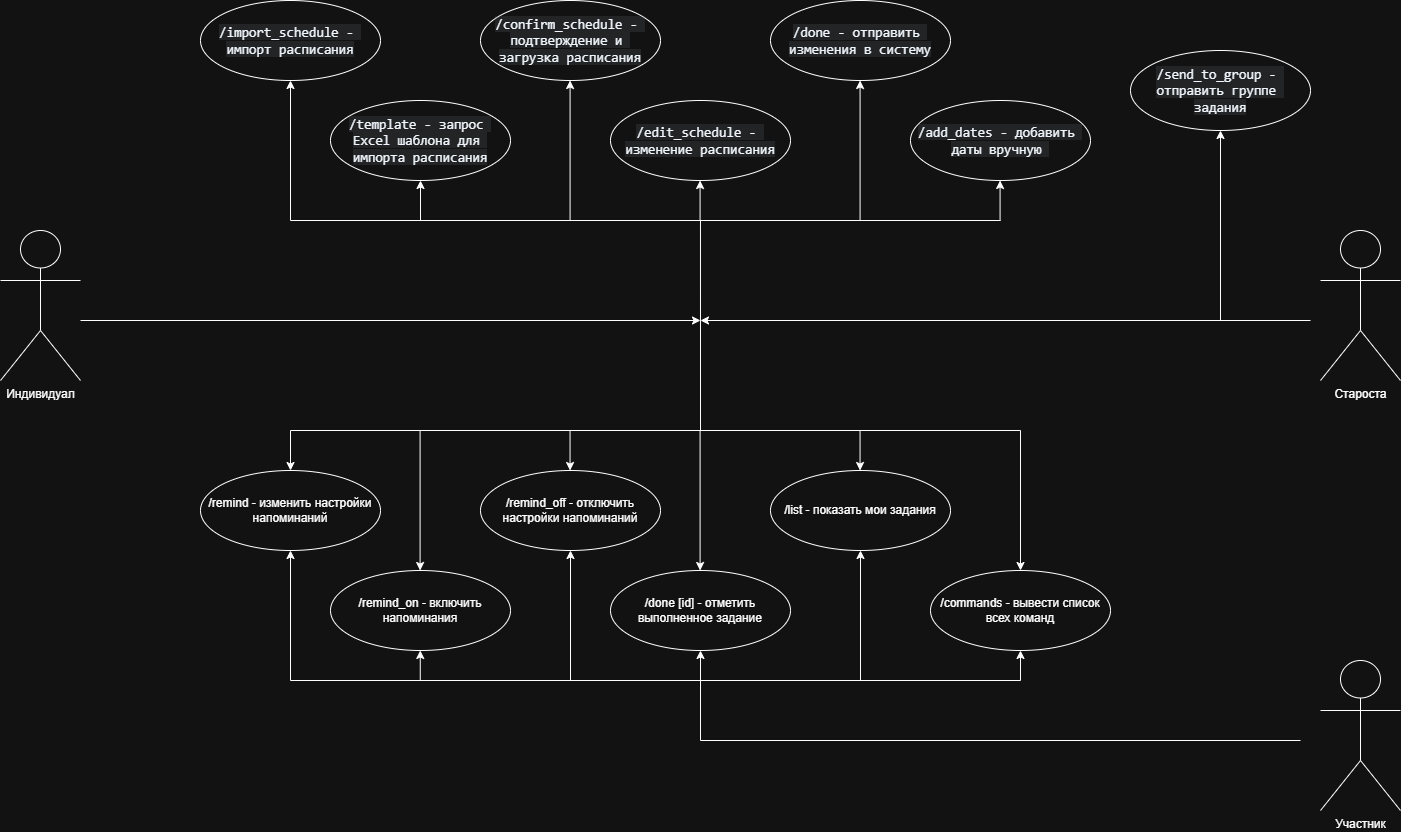

The diagram above was exported from draw.io. Its source (the exported page's mxGraphModel, read from the mxfile embedded in the PNG):
<mxGraphModel dx="1708" dy="963" grid="1" gridSize="10" guides="1" tooltips="1" connect="1" arrows="1" fold="1" page="1" pageScale="1" pageWidth="827" pageHeight="1169" math="0" shadow="0">
  <root>
    <mxCell id="0" />
    <mxCell id="1" parent="0" />
    <mxCell id="AmTRiZMQQaIfcqkiC90V-1" parent="1" style="shape=umlActor;verticalLabelPosition=bottom;verticalAlign=top;html=1;movable=0;resizable=0;rotatable=0;deletable=0;editable=0;locked=1;connectable=0;" value="Староста&lt;div&gt;&lt;br&gt;&lt;/div&gt;" vertex="1">
      <mxGeometry height="150" width="80" x="1420" y="530" as="geometry" />
    </mxCell>
    <mxCell id="AmTRiZMQQaIfcqkiC90V-2" parent="1" style="shape=umlActor;verticalLabelPosition=bottom;verticalAlign=top;html=1;movable=0;resizable=0;rotatable=0;deletable=0;editable=0;locked=1;connectable=0;" value="Индивидуал" vertex="1">
      <mxGeometry height="150" width="80" x="100" y="530" as="geometry" />
    </mxCell>
    <mxCell id="esbvAxRJSCj8qsRnZAV7-5" parent="1" style="shape=umlActor;verticalLabelPosition=bottom;verticalAlign=top;html=1;outlineConnect=0;movable=1;resizable=1;rotatable=1;deletable=1;editable=1;locked=0;connectable=1;" value="Участник" vertex="1">
      <mxGeometry height="150" width="80" x="1420" y="960" as="geometry" />
    </mxCell>
    <mxCell id="esbvAxRJSCj8qsRnZAV7-8" parent="1" style="ellipse;whiteSpace=wrap;html=1;movable=0;resizable=0;rotatable=0;deletable=0;editable=0;locked=1;connectable=0;" value="&lt;span style=&quot;color: rgb(240, 246, 252); font-family: &amp;quot;Monaspace Neon&amp;quot;, ui-monospace, SFMono-Regular, &amp;quot;SF Mono&amp;quot;, Menlo, Consolas, &amp;quot;Liberation Mono&amp;quot;, monospace; font-size: 13.6px; text-align: start; white-space-collapse: break-spaces; background-color: rgba(101, 108, 118, 0.2);&quot;&gt;/import_schedule - импорт расписания&lt;/span&gt;" vertex="1">
      <mxGeometry height="80" width="180" x="300" y="300" as="geometry" />
    </mxCell>
    <mxCell id="esbvAxRJSCj8qsRnZAV7-9" parent="1" style="ellipse;whiteSpace=wrap;html=1;movable=0;resizable=0;rotatable=0;deletable=0;editable=0;locked=1;connectable=0;" value="&lt;span style=&quot;color: rgb(240, 246, 252); font-family: &amp;quot;Monaspace Neon&amp;quot;, ui-monospace, SFMono-Regular, &amp;quot;SF Mono&amp;quot;, Menlo, Consolas, &amp;quot;Liberation Mono&amp;quot;, monospace; font-size: 13.6px; text-align: start; white-space-collapse: break-spaces; background-color: rgba(101, 108, 118, 0.2);&quot;&gt;/template - запрос Excel шаблона для импорта расписания&lt;/span&gt;" vertex="1">
      <mxGeometry height="80" width="180" x="430" y="400" as="geometry" />
    </mxCell>
    <mxCell id="esbvAxRJSCj8qsRnZAV7-10" parent="1" style="ellipse;whiteSpace=wrap;html=1;movable=0;resizable=0;rotatable=0;deletable=0;editable=0;locked=1;connectable=0;" value="&lt;span style=&quot;color: rgb(240, 246, 252); font-family: &amp;quot;Monaspace Neon&amp;quot;, ui-monospace, SFMono-Regular, &amp;quot;SF Mono&amp;quot;, Menlo, Consolas, &amp;quot;Liberation Mono&amp;quot;, monospace; font-size: 13.6px; text-align: start; white-space-collapse: break-spaces; background-color: rgba(101, 108, 118, 0.2);&quot;&gt;/confirm_schedule - подтверждение и загрузка расписания&lt;/span&gt;" vertex="1">
      <mxGeometry height="80" width="180" x="580" y="300" as="geometry" />
    </mxCell>
    <mxCell id="esbvAxRJSCj8qsRnZAV7-12" parent="1" style="ellipse;whiteSpace=wrap;html=1;movable=0;resizable=0;rotatable=0;deletable=0;editable=0;locked=1;connectable=0;" value="&lt;span style=&quot;color: rgb(240, 246, 252); font-family: &amp;quot;Monaspace Neon&amp;quot;, ui-monospace, SFMono-Regular, &amp;quot;SF Mono&amp;quot;, Menlo, Consolas, &amp;quot;Liberation Mono&amp;quot;, monospace; font-size: 13.6px; text-align: start; white-space-collapse: break-spaces; background-color: rgba(101, 108, 118, 0.2);&quot;&gt;/edit_schedule - изменение расписания&lt;/span&gt;" vertex="1">
      <mxGeometry height="80" width="180" x="710" y="400" as="geometry" />
    </mxCell>
    <mxCell id="esbvAxRJSCj8qsRnZAV7-14" parent="1" style="ellipse;whiteSpace=wrap;html=1;movable=0;resizable=0;rotatable=0;deletable=0;editable=0;locked=1;connectable=0;" value="&lt;span style=&quot;color: rgb(240, 246, 252); font-family: &amp;quot;Monaspace Neon&amp;quot;, ui-monospace, SFMono-Regular, &amp;quot;SF Mono&amp;quot;, Menlo, Consolas, &amp;quot;Liberation Mono&amp;quot;, monospace; font-size: 13.6px; text-align: start; white-space-collapse: break-spaces; background-color: rgba(101, 108, 118, 0.2);&quot;&gt;/add_dates - добавить даты вручную &lt;/span&gt;" vertex="1">
      <mxGeometry height="80" width="180" x="1010" y="400" as="geometry" />
    </mxCell>
    <mxCell id="esbvAxRJSCj8qsRnZAV7-15" parent="1" style="ellipse;whiteSpace=wrap;html=1;movable=0;resizable=0;rotatable=0;deletable=0;editable=0;locked=1;connectable=0;" value="&lt;span style=&quot;color: rgb(240, 246, 252); font-family: &amp;quot;Monaspace Neon&amp;quot;, ui-monospace, SFMono-Regular, &amp;quot;SF Mono&amp;quot;, Menlo, Consolas, &amp;quot;Liberation Mono&amp;quot;, monospace; font-size: 13.6px; text-align: start; white-space-collapse: break-spaces; background-color: rgba(101, 108, 118, 0.2);&quot;&gt;/send_to_group - отправить группе задания&lt;/span&gt;" vertex="1">
      <mxGeometry height="80" width="180" x="1230" y="350" as="geometry" />
    </mxCell>
    <mxCell id="esbvAxRJSCj8qsRnZAV7-16" parent="1" style="ellipse;whiteSpace=wrap;html=1;movable=0;resizable=0;rotatable=0;deletable=0;editable=0;locked=1;connectable=0;" value="/done [id] - отметить выполненное задание" vertex="1">
      <mxGeometry height="80" width="180" x="710" y="870" as="geometry" />
    </mxCell>
    <mxCell id="esbvAxRJSCj8qsRnZAV7-21" parent="1" style="ellipse;whiteSpace=wrap;html=1;movable=0;resizable=0;rotatable=0;deletable=0;editable=0;locked=1;connectable=0;" value="/list - показать мои задания" vertex="1">
      <mxGeometry height="80" width="180" x="870" y="770" as="geometry" />
    </mxCell>
    <mxCell id="esbvAxRJSCj8qsRnZAV7-20" parent="1" style="ellipse;whiteSpace=wrap;html=1;movable=0;resizable=0;rotatable=0;deletable=0;editable=0;locked=1;connectable=0;" value="/remind_on - включить напоминания" vertex="1">
      <mxGeometry height="80" width="180" x="430" y="870" as="geometry" />
    </mxCell>
    <mxCell id="esbvAxRJSCj8qsRnZAV7-22" parent="1" style="ellipse;whiteSpace=wrap;html=1;movable=0;resizable=0;rotatable=0;deletable=0;editable=0;locked=1;connectable=0;" value="/remind_off - отключить настройки напоминаний " vertex="1">
      <mxGeometry height="80" width="180" x="580" y="770" as="geometry" />
    </mxCell>
    <mxCell id="esbvAxRJSCj8qsRnZAV7-23" parent="1" style="ellipse;whiteSpace=wrap;html=1;movable=1;resizable=1;rotatable=1;deletable=1;editable=1;locked=0;connectable=1;" value="/remind - изменить настройки напоминаний " vertex="1">
      <mxGeometry height="80" width="180" x="300" y="770" as="geometry" />
    </mxCell>
    <mxCell id="esbvAxRJSCj8qsRnZAV7-25" parent="1" style="ellipse;whiteSpace=wrap;html=1;movable=0;resizable=0;rotatable=0;deletable=0;editable=0;locked=1;connectable=0;" value="&lt;span style=&quot;color: rgb(240, 246, 252); font-family: &amp;quot;Monaspace Neon&amp;quot;, ui-monospace, SFMono-Regular, &amp;quot;SF Mono&amp;quot;, Menlo, Consolas, &amp;quot;Liberation Mono&amp;quot;, monospace; font-size: 13.6px; text-align: start; white-space-collapse: break-spaces; background-color: rgba(101, 108, 118, 0.2);&quot;&gt;/done - отправить изменения в систему&lt;/span&gt;" vertex="1">
      <mxGeometry height="80" width="180" x="870" y="300" as="geometry" />
    </mxCell>
    <mxCell id="esbvAxRJSCj8qsRnZAV7-64" edge="1" parent="1" style="endArrow=none;html=1;rounded=0;fontFamily=Helvetica;fontSize=12;fontColor=default;resizable=0;movable=0;rotatable=0;deletable=0;editable=0;locked=1;connectable=0;" value="">
      <mxGeometry height="50" relative="1" width="50" as="geometry">
        <mxPoint x="390" y="520" as="sourcePoint" />
        <mxPoint x="1100" y="520" as="targetPoint" />
      </mxGeometry>
    </mxCell>
    <mxCell id="esbvAxRJSCj8qsRnZAV7-72" edge="1" parent="1" style="endArrow=none;html=1;rounded=0;fontFamily=Helvetica;fontSize=12;fontColor=default;resizable=0;movable=0;rotatable=0;deletable=0;editable=0;locked=1;connectable=0;" value="">
      <mxGeometry height="50" relative="1" width="50" as="geometry">
        <mxPoint x="390" y="730" as="sourcePoint" />
        <mxPoint x="1120" y="730" as="targetPoint" />
      </mxGeometry>
    </mxCell>
    <mxCell id="esbvAxRJSCj8qsRnZAV7-88" parent="1" style="ellipse;whiteSpace=wrap;html=1;movable=0;resizable=0;rotatable=0;deletable=0;editable=0;locked=1;connectable=0;" value="/commands - вывести список всех команд" vertex="1">
      <mxGeometry height="80" width="180" x="1030" y="870" as="geometry" />
    </mxCell>
    <mxCell id="esbvAxRJSCj8qsRnZAV7-105" edge="1" parent="1" style="endArrow=none;html=1;rounded=0;fontFamily=Helvetica;fontSize=12;fontColor=default;resizable=0;" value="">
      <mxGeometry height="50" relative="1" width="50" as="geometry">
        <Array as="points">
          <mxPoint x="800" y="1040" />
        </Array>
        <mxPoint x="800" y="980" as="sourcePoint" />
        <mxPoint x="1400" y="1040" as="targetPoint" />
      </mxGeometry>
    </mxCell>
    <mxCell id="esbvAxRJSCj8qsRnZAV7-107" edge="1" parent="1" style="endArrow=none;html=1;rounded=0;fontFamily=Helvetica;fontSize=12;fontColor=default;resizable=0;" value="">
      <mxGeometry height="50" relative="1" width="50" as="geometry">
        <mxPoint x="799.96" y="520" as="sourcePoint" />
        <mxPoint x="800" y="730" as="targetPoint" />
      </mxGeometry>
    </mxCell>
    <mxCell id="esbvAxRJSCj8qsRnZAV7-109" edge="1" parent="1" style="endArrow=none;html=1;rounded=0;fontFamily=Helvetica;fontSize=12;fontColor=default;resizable=0;movable=0;rotatable=0;deletable=0;editable=0;locked=1;connectable=0;" value="">
      <mxGeometry height="50" relative="1" width="50" as="geometry">
        <Array as="points">
          <mxPoint x="390" y="980" />
          <mxPoint x="1120" y="980" />
        </Array>
        <mxPoint x="390" y="980" as="sourcePoint" />
        <mxPoint x="1120" y="980" as="targetPoint" />
      </mxGeometry>
    </mxCell>
    <mxCell id="esbvAxRJSCj8qsRnZAV7-113" edge="1" parent="1" style="endArrow=classic;html=1;rounded=0;fontFamily=Helvetica;fontSize=12;fontColor=default;resizable=0;entryX=0.5;entryY=1;entryDx=0;entryDy=0;movable=0;rotatable=0;deletable=0;editable=0;locked=1;connectable=0;" target="esbvAxRJSCj8qsRnZAV7-21" value="">
      <mxGeometry height="50" relative="1" width="50" as="geometry">
        <mxPoint x="960" y="980" as="sourcePoint" />
        <mxPoint x="850" y="840" as="targetPoint" />
      </mxGeometry>
    </mxCell>
    <mxCell id="esbvAxRJSCj8qsRnZAV7-114" edge="1" parent="1" style="endArrow=classic;html=1;rounded=0;fontFamily=Helvetica;fontSize=12;fontColor=default;resizable=0;entryX=0.5;entryY=1;entryDx=0;entryDy=0;movable=0;rotatable=0;deletable=0;editable=0;locked=1;connectable=0;" target="esbvAxRJSCj8qsRnZAV7-23" value="">
      <mxGeometry height="50" relative="1" width="50" as="geometry">
        <mxPoint x="390" y="980" as="sourcePoint" />
        <mxPoint x="830" y="830" as="targetPoint" />
      </mxGeometry>
    </mxCell>
    <mxCell id="esbvAxRJSCj8qsRnZAV7-115" edge="1" parent="1" style="endArrow=classic;html=1;rounded=0;fontFamily=Helvetica;fontSize=12;fontColor=default;resizable=0;entryX=0.5;entryY=1;entryDx=0;entryDy=0;movable=0;rotatable=0;deletable=0;editable=0;locked=1;connectable=0;" target="esbvAxRJSCj8qsRnZAV7-16" value="">
      <mxGeometry height="50" relative="1" width="50" as="geometry">
        <mxPoint x="800" y="980" as="sourcePoint" />
        <mxPoint x="830" y="830" as="targetPoint" />
      </mxGeometry>
    </mxCell>
    <mxCell id="esbvAxRJSCj8qsRnZAV7-116" edge="1" parent="1" style="endArrow=classic;html=1;rounded=0;fontFamily=Helvetica;fontSize=12;fontColor=default;resizable=0;entryX=0.5;entryY=1;entryDx=0;entryDy=0;movable=0;rotatable=0;deletable=0;editable=0;locked=1;connectable=0;" target="esbvAxRJSCj8qsRnZAV7-22" value="">
      <mxGeometry height="50" relative="1" width="50" as="geometry">
        <mxPoint x="670" y="980" as="sourcePoint" />
        <mxPoint x="830" y="830" as="targetPoint" />
      </mxGeometry>
    </mxCell>
    <mxCell id="esbvAxRJSCj8qsRnZAV7-118" edge="1" parent="1" style="endArrow=classic;html=1;rounded=0;fontFamily=Helvetica;fontSize=12;fontColor=default;resizable=0;entryX=0.5;entryY=1;entryDx=0;entryDy=0;movable=0;rotatable=0;deletable=0;editable=0;locked=1;connectable=0;" target="esbvAxRJSCj8qsRnZAV7-88" value="">
      <mxGeometry height="50" relative="1" width="50" as="geometry">
        <mxPoint x="1120" y="980" as="sourcePoint" />
        <mxPoint x="920" y="820" as="targetPoint" />
      </mxGeometry>
    </mxCell>
    <mxCell id="esbvAxRJSCj8qsRnZAV7-119" edge="1" parent="1" style="endArrow=classic;html=1;rounded=0;fontFamily=Helvetica;fontSize=12;fontColor=default;resizable=0;entryX=0.5;entryY=0;entryDx=0;entryDy=0;movable=0;rotatable=0;deletable=0;editable=0;locked=1;connectable=0;" target="esbvAxRJSCj8qsRnZAV7-88" value="">
      <mxGeometry height="50" relative="1" width="50" as="geometry">
        <mxPoint x="1120" y="730" as="sourcePoint" />
        <mxPoint x="920" y="820" as="targetPoint" />
      </mxGeometry>
    </mxCell>
    <mxCell id="esbvAxRJSCj8qsRnZAV7-120" edge="1" parent="1" style="endArrow=classic;html=1;rounded=0;fontFamily=Helvetica;fontSize=12;fontColor=default;resizable=0;entryX=0.5;entryY=0;entryDx=0;entryDy=0;movable=0;rotatable=0;deletable=0;editable=0;locked=1;connectable=0;" target="esbvAxRJSCj8qsRnZAV7-23" value="">
      <mxGeometry height="50" relative="1" width="50" as="geometry">
        <mxPoint x="390" y="730" as="sourcePoint" />
        <mxPoint x="920" y="820" as="targetPoint" />
      </mxGeometry>
    </mxCell>
    <mxCell id="esbvAxRJSCj8qsRnZAV7-121" edge="1" parent="1" style="endArrow=classic;html=1;rounded=0;fontFamily=Helvetica;fontSize=12;fontColor=default;resizable=0;entryX=0.5;entryY=0;entryDx=0;entryDy=0;movable=0;rotatable=0;deletable=0;editable=0;locked=1;connectable=0;" value="">
      <mxGeometry height="50" relative="1" width="50" as="geometry">
        <mxPoint x="669.55" y="730" as="sourcePoint" />
        <mxPoint x="669.55" y="770" as="targetPoint" />
      </mxGeometry>
    </mxCell>
    <mxCell id="esbvAxRJSCj8qsRnZAV7-122" edge="1" parent="1" style="endArrow=classic;html=1;rounded=0;fontFamily=Helvetica;fontSize=12;fontColor=default;resizable=0;entryX=0.5;entryY=0;entryDx=0;entryDy=0;movable=0;rotatable=0;deletable=0;editable=0;locked=1;connectable=0;" value="">
      <mxGeometry height="50" relative="1" width="50" as="geometry">
        <mxPoint x="959.55" y="730" as="sourcePoint" />
        <mxPoint x="959.55" y="770" as="targetPoint" />
      </mxGeometry>
    </mxCell>
    <mxCell id="esbvAxRJSCj8qsRnZAV7-123" edge="1" parent="1" style="endArrow=classic;html=1;rounded=0;fontFamily=Helvetica;fontSize=12;fontColor=default;resizable=0;entryX=0.5;entryY=0;entryDx=0;entryDy=0;movable=0;rotatable=0;deletable=0;editable=0;locked=1;connectable=0;" value="">
      <mxGeometry height="50" relative="1" width="50" as="geometry">
        <mxPoint x="799.6" y="730" as="sourcePoint" />
        <mxPoint x="799.6" y="870" as="targetPoint" />
      </mxGeometry>
    </mxCell>
    <mxCell id="esbvAxRJSCj8qsRnZAV7-124" edge="1" parent="1" style="endArrow=classic;html=1;rounded=0;fontFamily=Helvetica;fontSize=12;fontColor=default;resizable=0;entryX=0.5;entryY=0;entryDx=0;entryDy=0;movable=0;rotatable=0;deletable=0;editable=0;locked=1;connectable=0;" value="">
      <mxGeometry height="50" relative="1" width="50" as="geometry">
        <mxPoint x="519.6" y="730" as="sourcePoint" />
        <mxPoint x="519.6" y="870" as="targetPoint" />
      </mxGeometry>
    </mxCell>
    <mxCell id="esbvAxRJSCj8qsRnZAV7-125" edge="1" parent="1" style="endArrow=classic;html=1;rounded=0;fontFamily=Helvetica;fontSize=12;fontColor=default;resizable=0;entryX=0.5;entryY=1;entryDx=0;entryDy=0;movable=0;rotatable=0;deletable=0;editable=0;locked=1;connectable=0;" target="esbvAxRJSCj8qsRnZAV7-8" value="">
      <mxGeometry height="50" relative="1" width="50" as="geometry">
        <mxPoint x="390" y="520" as="sourcePoint" />
        <mxPoint x="820" y="380" as="targetPoint" />
      </mxGeometry>
    </mxCell>
    <mxCell id="esbvAxRJSCj8qsRnZAV7-126" edge="1" parent="1" style="endArrow=classic;html=1;rounded=0;fontFamily=Helvetica;fontSize=12;fontColor=default;resizable=0;entryX=0.5;entryY=1;entryDx=0;entryDy=0;movable=0;rotatable=0;deletable=0;editable=0;locked=1;connectable=0;" value="">
      <mxGeometry height="50" relative="1" width="50" as="geometry">
        <mxPoint x="669.58" y="520" as="sourcePoint" />
        <mxPoint x="669.58" y="380" as="targetPoint" />
      </mxGeometry>
    </mxCell>
    <mxCell id="esbvAxRJSCj8qsRnZAV7-127" edge="1" parent="1" style="endArrow=classic;html=1;rounded=0;fontFamily=Helvetica;fontSize=12;fontColor=default;resizable=0;entryX=0.5;entryY=1;entryDx=0;entryDy=0;movable=0;rotatable=0;deletable=0;editable=0;locked=1;connectable=0;" value="">
      <mxGeometry height="50" relative="1" width="50" as="geometry">
        <mxPoint x="959.58" y="520" as="sourcePoint" />
        <mxPoint x="959.58" y="380" as="targetPoint" />
      </mxGeometry>
    </mxCell>
    <mxCell id="esbvAxRJSCj8qsRnZAV7-128" edge="1" parent="1" style="endArrow=classic;html=1;rounded=0;fontFamily=Helvetica;fontSize=12;fontColor=default;resizable=0;entryX=0.5;entryY=1;entryDx=0;entryDy=0;movable=0;rotatable=0;deletable=0;editable=0;locked=1;connectable=0;" target="esbvAxRJSCj8qsRnZAV7-9" value="">
      <mxGeometry height="50" relative="1" width="50" as="geometry">
        <mxPoint x="520" y="520" as="sourcePoint" />
        <mxPoint x="770" y="380" as="targetPoint" />
      </mxGeometry>
    </mxCell>
    <mxCell id="esbvAxRJSCj8qsRnZAV7-130" edge="1" parent="1" style="endArrow=classic;html=1;rounded=0;fontFamily=Helvetica;fontSize=12;fontColor=default;resizable=0;entryX=0.5;entryY=1;entryDx=0;entryDy=0;movable=0;rotatable=0;deletable=0;editable=0;locked=1;connectable=0;" value="">
      <mxGeometry height="50" relative="1" width="50" as="geometry">
        <mxPoint x="1099.58" y="520" as="sourcePoint" />
        <mxPoint x="1099.58" y="480" as="targetPoint" />
      </mxGeometry>
    </mxCell>
    <mxCell id="esbvAxRJSCj8qsRnZAV7-131" edge="1" parent="1" style="endArrow=classic;html=1;rounded=0;fontFamily=Helvetica;fontSize=12;fontColor=default;resizable=0;entryX=0.5;entryY=1;entryDx=0;entryDy=0;movable=0;rotatable=0;deletable=0;editable=0;locked=1;connectable=0;" value="">
      <mxGeometry height="50" relative="1" width="50" as="geometry">
        <mxPoint x="799.58" y="520" as="sourcePoint" />
        <mxPoint x="799.58" y="480" as="targetPoint" />
      </mxGeometry>
    </mxCell>
    <mxCell id="esbvAxRJSCj8qsRnZAV7-132" edge="1" parent="1" style="endArrow=classic;html=1;rounded=0;fontFamily=Helvetica;fontSize=12;fontColor=default;resizable=0;entryX=0.5;entryY=1;entryDx=0;entryDy=0;movable=0;rotatable=0;deletable=0;editable=0;locked=1;connectable=0;" target="esbvAxRJSCj8qsRnZAV7-15" value="">
      <mxGeometry height="50" relative="1" width="50" as="geometry">
        <mxPoint x="1320" y="620" as="sourcePoint" />
        <mxPoint x="1320" y="470" as="targetPoint" />
      </mxGeometry>
    </mxCell>
    <mxCell id="esbvAxRJSCj8qsRnZAV7-133" edge="1" parent="1" style="endArrow=classic;html=1;rounded=0;fontFamily=Helvetica;fontSize=12;fontColor=default;resizable=0;entryX=0.5;entryY=1;entryDx=0;entryDy=0;movable=0;rotatable=0;deletable=0;editable=0;locked=1;connectable=0;" value="">
      <mxGeometry height="50" relative="1" width="50" as="geometry">
        <mxPoint x="519.76" y="980" as="sourcePoint" />
        <mxPoint x="519.76" y="950" as="targetPoint" />
      </mxGeometry>
    </mxCell>
    <mxCell id="esbvAxRJSCj8qsRnZAV7-134" edge="1" parent="1" style="endArrow=classic;html=1;rounded=0;fontFamily=Helvetica;fontSize=12;fontColor=default;resizable=0;" value="">
      <mxGeometry height="50" relative="1" width="50" as="geometry">
        <mxPoint x="180" y="620" as="sourcePoint" />
        <mxPoint x="800" y="620" as="targetPoint" />
      </mxGeometry>
    </mxCell>
    <mxCell id="esbvAxRJSCj8qsRnZAV7-135" edge="1" parent="1" style="endArrow=classic;html=1;rounded=0;fontFamily=Helvetica;fontSize=12;fontColor=default;resizable=0;" value="">
      <mxGeometry height="50" relative="1" width="50" as="geometry">
        <mxPoint x="1410" y="620" as="sourcePoint" />
        <mxPoint x="800" y="620" as="targetPoint" />
      </mxGeometry>
    </mxCell>
  </root>
</mxGraphModel>